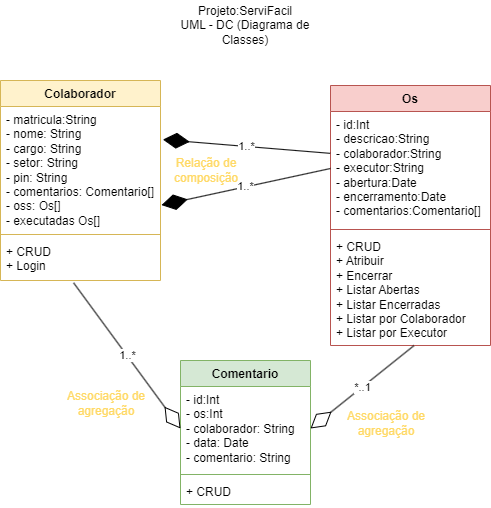

The diagram above was exported from draw.io. Its source (the exported page's mxGraphModel, read from the mxfile embedded in the PNG):
<mxGraphModel dx="683" dy="371" grid="1" gridSize="10" guides="1" tooltips="1" connect="1" arrows="1" fold="1" page="1" pageScale="1" pageWidth="827" pageHeight="1169" math="0" shadow="0">
  <root>
    <mxCell id="0" />
    <mxCell id="1" parent="0" />
    <mxCell id="pg5mG8YoX6Y0HHWljKak-1" value="&lt;div&gt;Projeto:ServiFacil&lt;/div&gt;&lt;div&gt;UML - DC (&lt;span style=&quot;background-color: initial;&quot;&gt;Diagrama de Classes)&lt;/span&gt;&lt;/div&gt;" style="text;html=1;align=center;verticalAlign=middle;whiteSpace=wrap;rounded=0;" parent="1" vertex="1">
      <mxGeometry x="329" y="40" width="170" height="50" as="geometry" />
    </mxCell>
    <mxCell id="pg5mG8YoX6Y0HHWljKak-2" value="Colaborador" style="swimlane;fontStyle=1;align=center;verticalAlign=top;childLayout=stackLayout;horizontal=1;startSize=26;horizontalStack=0;resizeParent=1;resizeParentMax=0;resizeLast=0;collapsible=1;marginBottom=0;whiteSpace=wrap;html=1;fillColor=#fff2cc;strokeColor=#d6b656;" parent="1" vertex="1">
      <mxGeometry x="169" y="120" width="160" height="200" as="geometry" />
    </mxCell>
    <mxCell id="pg5mG8YoX6Y0HHWljKak-3" value="&lt;div&gt;- matricula:String&lt;/div&gt;&lt;div&gt;- nome: String&lt;/div&gt;&lt;div&gt;- cargo: String&lt;/div&gt;&lt;div&gt;- setor: String&lt;/div&gt;&lt;div&gt;- pin: String&lt;/div&gt;&lt;div&gt;- comentarios: Comentario[]&lt;/div&gt;&lt;div&gt;- oss: Os[]&lt;/div&gt;&lt;div&gt;- executadas Os[]&lt;/div&gt;" style="text;strokeColor=none;fillColor=none;align=left;verticalAlign=top;spacingLeft=4;spacingRight=4;overflow=hidden;rotatable=0;points=[[0,0.5],[1,0.5]];portConstraint=eastwest;whiteSpace=wrap;html=1;" parent="pg5mG8YoX6Y0HHWljKak-2" vertex="1">
      <mxGeometry y="26" width="160" height="124" as="geometry" />
    </mxCell>
    <mxCell id="pg5mG8YoX6Y0HHWljKak-4" value="" style="line;strokeWidth=1;fillColor=none;align=left;verticalAlign=middle;spacingTop=-1;spacingLeft=3;spacingRight=3;rotatable=0;labelPosition=right;points=[];portConstraint=eastwest;strokeColor=inherit;" parent="pg5mG8YoX6Y0HHWljKak-2" vertex="1">
      <mxGeometry y="150" width="160" height="8" as="geometry" />
    </mxCell>
    <mxCell id="pg5mG8YoX6Y0HHWljKak-5" value="+ CRUD&lt;div&gt;+ Login&lt;/div&gt;" style="text;strokeColor=none;fillColor=none;align=left;verticalAlign=top;spacingLeft=4;spacingRight=4;overflow=hidden;rotatable=0;points=[[0,0.5],[1,0.5]];portConstraint=eastwest;whiteSpace=wrap;html=1;" parent="pg5mG8YoX6Y0HHWljKak-2" vertex="1">
      <mxGeometry y="158" width="160" height="42" as="geometry" />
    </mxCell>
    <mxCell id="pg5mG8YoX6Y0HHWljKak-6" value="Os" style="swimlane;fontStyle=1;align=center;verticalAlign=top;childLayout=stackLayout;horizontal=1;startSize=26;horizontalStack=0;resizeParent=1;resizeParentMax=0;resizeLast=0;collapsible=1;marginBottom=0;whiteSpace=wrap;html=1;fillColor=#f8cecc;strokeColor=#b85450;" parent="1" vertex="1">
      <mxGeometry x="499" y="125" width="160" height="260" as="geometry" />
    </mxCell>
    <mxCell id="pg5mG8YoX6Y0HHWljKak-7" value="&lt;div&gt;- id:Int&lt;/div&gt;&lt;div&gt;- descricao:String&lt;/div&gt;&lt;div&gt;- colaborador:String&lt;/div&gt;&lt;div&gt;- executor:String&lt;/div&gt;&lt;div&gt;- abertura:Date&lt;/div&gt;&lt;div&gt;- encerramento:Date&lt;/div&gt;&lt;div&gt;- comentarios:Comentario[]&lt;/div&gt;" style="text;strokeColor=none;fillColor=none;align=left;verticalAlign=top;spacingLeft=4;spacingRight=4;overflow=hidden;rotatable=0;points=[[0,0.5],[1,0.5]];portConstraint=eastwest;whiteSpace=wrap;html=1;" parent="pg5mG8YoX6Y0HHWljKak-6" vertex="1">
      <mxGeometry y="26" width="160" height="114" as="geometry" />
    </mxCell>
    <mxCell id="pg5mG8YoX6Y0HHWljKak-8" value="" style="line;strokeWidth=1;fillColor=none;align=left;verticalAlign=middle;spacingTop=-1;spacingLeft=3;spacingRight=3;rotatable=0;labelPosition=right;points=[];portConstraint=eastwest;strokeColor=inherit;" parent="pg5mG8YoX6Y0HHWljKak-6" vertex="1">
      <mxGeometry y="140" width="160" height="8" as="geometry" />
    </mxCell>
    <mxCell id="pg5mG8YoX6Y0HHWljKak-9" value="+ CRUD&lt;div&gt;+ Atribuir&lt;/div&gt;&lt;div&gt;+ Encerrar&lt;/div&gt;&lt;div&gt;+ Listar Abertas&lt;/div&gt;&lt;div&gt;+ Listar Encerradas&lt;/div&gt;&lt;div&gt;+ Listar por Colaborador&lt;/div&gt;&lt;div&gt;+ Listar por Executor&lt;/div&gt;" style="text;strokeColor=none;fillColor=none;align=left;verticalAlign=top;spacingLeft=4;spacingRight=4;overflow=hidden;rotatable=0;points=[[0,0.5],[1,0.5]];portConstraint=eastwest;whiteSpace=wrap;html=1;" parent="pg5mG8YoX6Y0HHWljKak-6" vertex="1">
      <mxGeometry y="148" width="160" height="112" as="geometry" />
    </mxCell>
    <mxCell id="pg5mG8YoX6Y0HHWljKak-10" value="Comentario" style="swimlane;fontStyle=1;align=center;verticalAlign=top;childLayout=stackLayout;horizontal=1;startSize=26;horizontalStack=0;resizeParent=1;resizeParentMax=0;resizeLast=0;collapsible=1;marginBottom=0;whiteSpace=wrap;html=1;fillColor=#d5e8d4;strokeColor=#82b366;" parent="1" vertex="1">
      <mxGeometry x="349" y="400" width="130" height="144" as="geometry" />
    </mxCell>
    <mxCell id="pg5mG8YoX6Y0HHWljKak-11" value="&lt;div&gt;- id:Int&lt;/div&gt;&lt;div&gt;- os:Int&lt;/div&gt;&lt;div&gt;- colaborador: String&lt;/div&gt;&lt;div&gt;- data: Date&lt;/div&gt;&lt;div&gt;- comentario: String&lt;/div&gt;" style="text;strokeColor=none;fillColor=none;align=left;verticalAlign=top;spacingLeft=4;spacingRight=4;overflow=hidden;rotatable=0;points=[[0,0.5],[1,0.5]];portConstraint=eastwest;whiteSpace=wrap;html=1;" parent="pg5mG8YoX6Y0HHWljKak-10" vertex="1">
      <mxGeometry y="26" width="130" height="84" as="geometry" />
    </mxCell>
    <mxCell id="pg5mG8YoX6Y0HHWljKak-12" value="" style="line;strokeWidth=1;fillColor=none;align=left;verticalAlign=middle;spacingTop=-1;spacingLeft=3;spacingRight=3;rotatable=0;labelPosition=right;points=[];portConstraint=eastwest;strokeColor=inherit;" parent="pg5mG8YoX6Y0HHWljKak-10" vertex="1">
      <mxGeometry y="110" width="130" height="8" as="geometry" />
    </mxCell>
    <mxCell id="pg5mG8YoX6Y0HHWljKak-13" value="+ CRUD" style="text;strokeColor=none;fillColor=none;align=left;verticalAlign=top;spacingLeft=4;spacingRight=4;overflow=hidden;rotatable=0;points=[[0,0.5],[1,0.5]];portConstraint=eastwest;whiteSpace=wrap;html=1;" parent="pg5mG8YoX6Y0HHWljKak-10" vertex="1">
      <mxGeometry y="118" width="130" height="26" as="geometry" />
    </mxCell>
    <mxCell id="pg5mG8YoX6Y0HHWljKak-14" value="1..*" style="endArrow=diamondThin;endFill=1;endSize=24;html=1;rounded=0;exitX=-0.002;exitY=0.367;exitDx=0;exitDy=0;exitPerimeter=0;entryX=1.015;entryY=0.267;entryDx=0;entryDy=0;entryPerimeter=0;" parent="1" source="pg5mG8YoX6Y0HHWljKak-7" target="pg5mG8YoX6Y0HHWljKak-3" edge="1">
      <mxGeometry width="160" relative="1" as="geometry">
        <mxPoint x="310" y="265" as="sourcePoint" />
        <mxPoint x="470" y="265" as="targetPoint" />
      </mxGeometry>
    </mxCell>
    <mxCell id="pg5mG8YoX6Y0HHWljKak-15" value="1..*" style="endArrow=diamondThin;endFill=1;endSize=24;html=1;rounded=0;exitX=0;exitY=0.5;exitDx=0;exitDy=0;entryX=1.006;entryY=0.795;entryDx=0;entryDy=0;entryPerimeter=0;" parent="1" source="pg5mG8YoX6Y0HHWljKak-7" target="pg5mG8YoX6Y0HHWljKak-3" edge="1">
      <mxGeometry width="160" relative="1" as="geometry">
        <mxPoint x="471" y="156" as="sourcePoint" />
        <mxPoint x="310" y="198" as="targetPoint" />
      </mxGeometry>
    </mxCell>
    <mxCell id="pg5mG8YoX6Y0HHWljKak-16" value="*..1" style="endArrow=diamondThin;endFill=0;endSize=24;html=1;rounded=0;entryX=1;entryY=0.5;entryDx=0;entryDy=0;exitX=0.521;exitY=1.002;exitDx=0;exitDy=0;exitPerimeter=0;" parent="1" source="pg5mG8YoX6Y0HHWljKak-9" target="pg5mG8YoX6Y0HHWljKak-11" edge="1">
      <mxGeometry width="160" relative="1" as="geometry">
        <mxPoint x="580" y="410" as="sourcePoint" />
        <mxPoint x="470" y="265" as="targetPoint" />
      </mxGeometry>
    </mxCell>
    <mxCell id="pg5mG8YoX6Y0HHWljKak-17" value="1..*" style="endArrow=diamondThin;endFill=0;endSize=24;html=1;rounded=0;exitX=0.457;exitY=1.056;exitDx=0;exitDy=0;exitPerimeter=0;entryX=0;entryY=0.5;entryDx=0;entryDy=0;" parent="1" source="pg5mG8YoX6Y0HHWljKak-5" target="pg5mG8YoX6Y0HHWljKak-11" edge="1">
      <mxGeometry width="160" relative="1" as="geometry">
        <mxPoint x="578" y="308" as="sourcePoint" />
        <mxPoint x="480" y="413" as="targetPoint" />
      </mxGeometry>
    </mxCell>
    <mxCell id="lVQk0_n7KyqGPOaofhyj-1" value="Relação de composição" style="text;html=1;align=center;verticalAlign=middle;whiteSpace=wrap;rounded=0;fontColor=#FFD966;" vertex="1" parent="1">
      <mxGeometry x="340" y="190" width="70" height="40" as="geometry" />
    </mxCell>
    <mxCell id="lVQk0_n7KyqGPOaofhyj-2" value="Associação de agregação" style="text;html=1;align=center;verticalAlign=middle;whiteSpace=wrap;rounded=0;fontColor=#FFD966;" vertex="1" parent="1">
      <mxGeometry x="230" y="420" width="90" height="45" as="geometry" />
    </mxCell>
    <mxCell id="lVQk0_n7KyqGPOaofhyj-3" value="Associação de agregação" style="text;html=1;align=center;verticalAlign=middle;whiteSpace=wrap;rounded=0;fontColor=#FFD966;" vertex="1" parent="1">
      <mxGeometry x="510" y="440" width="90" height="45" as="geometry" />
    </mxCell>
  </root>
</mxGraphModel>